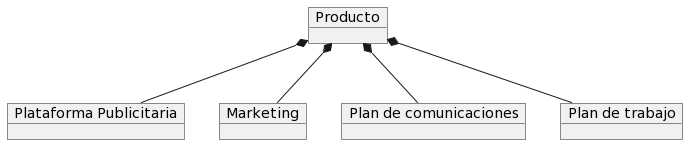

The diagram above was rendered by PlantUML. Its source (embedded in the PNG):
@startuml
object "Producto" as P

object "Plataforma Publicitaria" as PP

object "Marketing" as M

object "Plan de comunicaciones" as PC

object "Plan de trabajo" as PT



P *-- PP
P *-- M
P *-- PC
P *-- PT
@enduml